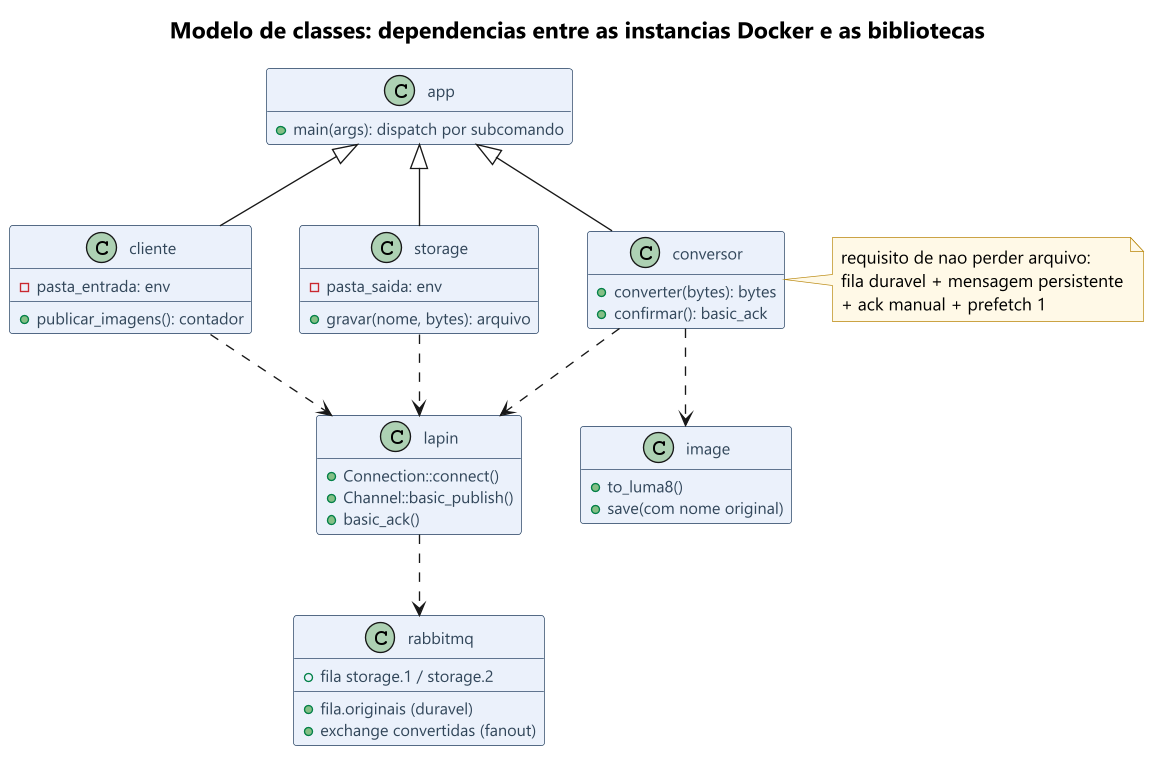

The diagram above was rendered by PlantUML. Its source (embedded in the PNG):
@startuml
skinparam shadowing false
skinparam dpi 130
skinparam defaultFontName "Segoe UI"
skinparam class {
  BackgroundColor #EAF1FA
  BorderColor #1F3B5C
  FontColor #12314F
  AttributeFontSize 12
  AttributeFontColor #33475B
}
skinparam note {
  BackgroundColor #FFF9E6
  BorderColor #B8860B
}
hide empty members
top to bottom direction

title <size:17>Modelo de classes: dependencias entre as instancias Docker e as bibliotecas</size>

class "app" as APP {
  + main(args): dispatch por subcomando
}

class "cliente" as CLI {
  - pasta_entrada: env
  + publicar_imagens(): contador
}

class "conversor" as CONV {
  + converter(bytes): bytes
  + confirmar(): basic_ack
}

class "storage" as STOR {
  - pasta_saida: env
  + gravar(nome, bytes): arquivo
}

class "lapin" as LAPIN {
  + Connection::connect()
  + Channel::basic_publish()
  + basic_ack()
}

class "image" as IMG {
  + to_luma8()
  + save(com nome original)
}

class "rabbitmq" as MQ {
  + fila.originais (duravel)
  + exchange convertidas (fanout)
  + fila storage.1 / storage.2
}

APP <|-- CLI
APP <|-- CONV
APP <|-- STOR

CLI ..> LAPIN
CONV ..> LAPIN
STOR ..> LAPIN
CONV ..> IMG
LAPIN ..> MQ

note right of CONV
  requisito de nao perder arquivo:
  fila duravel + mensagem persistente
  + ack manual + prefetch 1
end note
@enduml